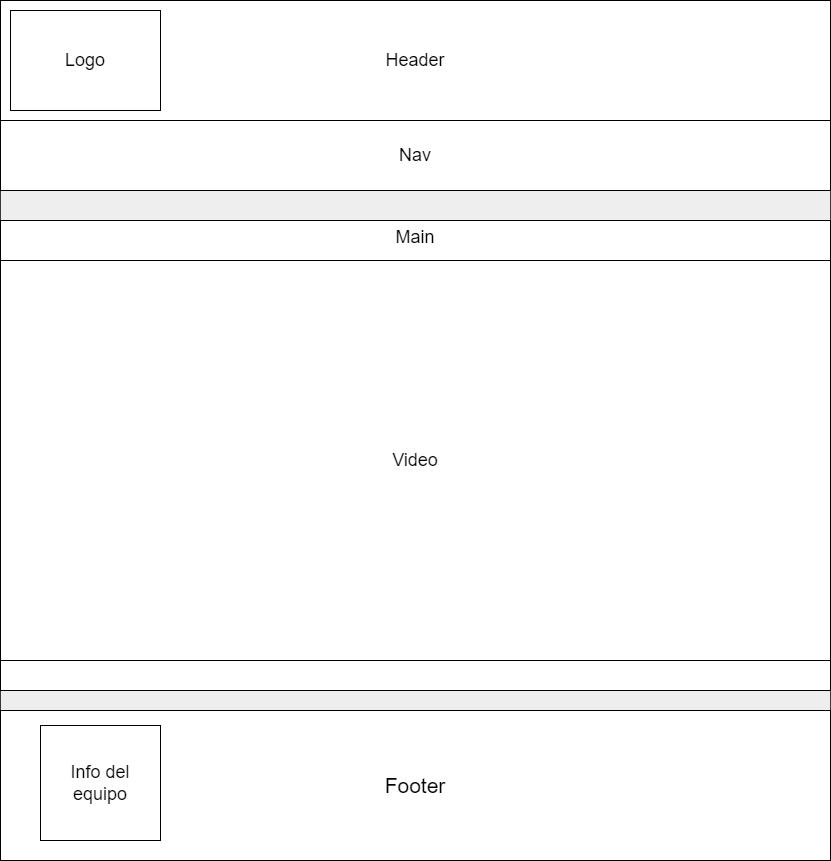

The diagram above was exported from draw.io. Its source (the exported page's mxGraphModel, read from the mxfile embedded in the PNG):
<mxGraphModel dx="2204" dy="1114" grid="1" gridSize="10" guides="1" tooltips="1" connect="1" arrows="1" fold="1" page="1" pageScale="1" pageWidth="1200" pageHeight="1600" math="0" shadow="0">
  <root>
    <mxCell id="0" />
    <mxCell id="1" parent="0" />
    <mxCell id="0sVNqnhBnX499X8YKFKQ-1" value="" style="rounded=0;whiteSpace=wrap;html=1;fillColor=#eeeeee;strokeColor=#36393d;" vertex="1" parent="1">
      <mxGeometry x="150" y="150" width="830" height="860" as="geometry" />
    </mxCell>
    <mxCell id="0sVNqnhBnX499X8YKFKQ-2" value="&lt;font style=&quot;font-size: 21px;&quot;&gt;Footer&lt;/font&gt;" style="rounded=0;whiteSpace=wrap;html=1;" vertex="1" parent="1">
      <mxGeometry x="150" y="860" width="830" height="150" as="geometry" />
    </mxCell>
    <mxCell id="0sVNqnhBnX499X8YKFKQ-6" value="Info del equipo" style="rounded=0;whiteSpace=wrap;html=1;fontSize=18;" vertex="1" parent="1">
      <mxGeometry x="190" y="875" width="120" height="115" as="geometry" />
    </mxCell>
    <mxCell id="0sVNqnhBnX499X8YKFKQ-8" value="Header" style="rounded=0;whiteSpace=wrap;html=1;fontSize=18;verticalAlign=middle;" vertex="1" parent="1">
      <mxGeometry x="150" y="150" width="830" height="120" as="geometry" />
    </mxCell>
    <mxCell id="0sVNqnhBnX499X8YKFKQ-9" value="Logo" style="rounded=0;whiteSpace=wrap;html=1;fontSize=18;verticalAlign=middle;" vertex="1" parent="1">
      <mxGeometry x="160" y="160" width="150" height="100" as="geometry" />
    </mxCell>
    <mxCell id="0sVNqnhBnX499X8YKFKQ-10" value="Main" style="rounded=0;whiteSpace=wrap;html=1;fontSize=18;verticalAlign=top;" vertex="1" parent="1">
      <mxGeometry x="150" y="370" width="830" height="470" as="geometry" />
    </mxCell>
    <mxCell id="0sVNqnhBnX499X8YKFKQ-11" value="Video" style="rounded=0;whiteSpace=wrap;html=1;fontSize=18;" vertex="1" parent="1">
      <mxGeometry x="150" y="410" width="830" height="400" as="geometry" />
    </mxCell>
    <mxCell id="0sVNqnhBnX499X8YKFKQ-7" value="Nav" style="rounded=0;whiteSpace=wrap;html=1;fontSize=18;" vertex="1" parent="1">
      <mxGeometry x="150" y="270" width="830" height="70" as="geometry" />
    </mxCell>
  </root>
</mxGraphModel>